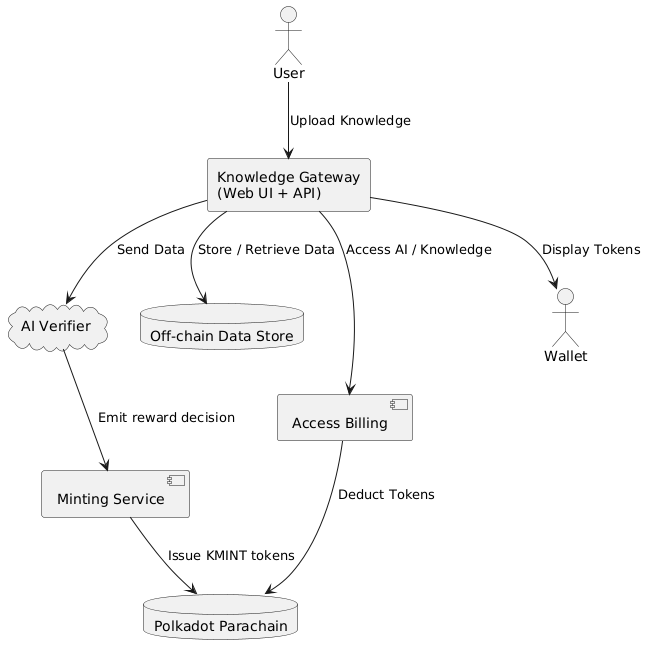

The diagram above was rendered by PlantUML. Its source (embedded in the PNG):
@startuml
actor User
database "Polkadot Parachain" as Chain
cloud "AI Verifier" as AI
rectangle "Knowledge Gateway\n(Web UI + API)" as Gateway
component "Minting Service" as Mint
database "Off-chain Data Store" as Store
component "Access Billing" as Billing

User --> Gateway : Upload Knowledge
Gateway --> AI : Send Data
AI --> Mint : Emit reward decision
Mint --> Chain : Issue KMINT tokens
Gateway --> Wallet : Display Tokens
Gateway --> Billing : Access AI / Knowledge
Billing --> Chain : Deduct Tokens
Gateway --> Store : Store / Retrieve Data
@enduml